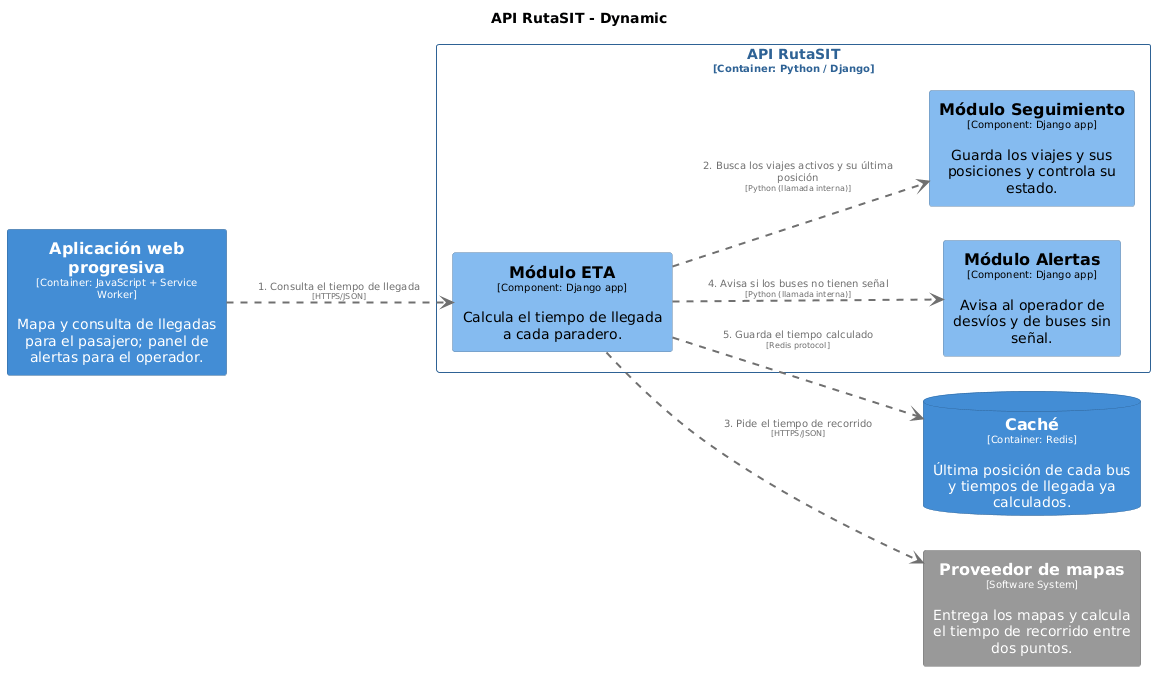

The diagram above was rendered by PlantUML. Its source (embedded in the PNG):
@startuml
set separator none
title API RutaSIT - Dynamic

left to right direction

skinparam {
  arrowFontSize 10
  defaultTextAlignment center
  wrapWidth 200
  maxMessageSize 100
}

hide stereotype

skinparam rectangle<<RutaSIT.Aplicaciónwebprogresiva>> {
  BackgroundColor #438dd5
  FontColor #ffffff
  BorderColor #2e6295
  shadowing false
}
skinparam database<<RutaSIT.Caché>> {
  BackgroundColor #438dd5
  FontColor #ffffff
  BorderColor #2e6295
  shadowing false
}
skinparam rectangle<<RutaSIT.APIRutaSIT.MóduloAlertas>> {
  BackgroundColor #85bbf0
  FontColor #000000
  BorderColor #5d82a8
  shadowing false
}
skinparam rectangle<<RutaSIT.APIRutaSIT.MóduloETA>> {
  BackgroundColor #85bbf0
  FontColor #000000
  BorderColor #5d82a8
  shadowing false
}
skinparam rectangle<<RutaSIT.APIRutaSIT.MóduloSeguimiento>> {
  BackgroundColor #85bbf0
  FontColor #000000
  BorderColor #5d82a8
  shadowing false
}
skinparam rectangle<<Proveedordemapas>> {
  BackgroundColor #999999
  FontColor #ffffff
  BorderColor #6b6b6b
  shadowing false
}
skinparam rectangle<<RutaSIT.APIRutaSIT>> {
  BorderColor #2e6295
  FontColor #2e6295
  shadowing false
}

rectangle "API RutaSIT\n<size:10>[Container: Python / Django]</size>" <<RutaSIT.APIRutaSIT>> {
  rectangle "==Módulo ETA\n<size:10>[Component: Django app]</size>\n\nCalcula el tiempo de llegada a cada paradero." <<RutaSIT.APIRutaSIT.MóduloETA>> as RutaSIT.APIRutaSIT.MóduloETA
  rectangle "==Módulo Alertas\n<size:10>[Component: Django app]</size>\n\nAvisa al operador de desvíos y de buses sin señal." <<RutaSIT.APIRutaSIT.MóduloAlertas>> as RutaSIT.APIRutaSIT.MóduloAlertas
  rectangle "==Módulo Seguimiento\n<size:10>[Component: Django app]</size>\n\nGuarda los viajes y sus posiciones y controla su estado." <<RutaSIT.APIRutaSIT.MóduloSeguimiento>> as RutaSIT.APIRutaSIT.MóduloSeguimiento
}

database "==Caché\n<size:10>[Container: Redis]</size>\n\nÚltima posición de cada bus y tiempos de llegada ya calculados." <<RutaSIT.Caché>> as RutaSIT.Caché
rectangle "==Proveedor de mapas\n<size:10>[Software System]</size>\n\nEntrega los mapas y calcula el tiempo de recorrido entre dos puntos." <<Proveedordemapas>> as Proveedordemapas
rectangle "==Aplicación web progresiva\n<size:10>[Container: JavaScript + Service Worker]</size>\n\nMapa y consulta de llegadas para el pasajero; panel de alertas para el operador." <<RutaSIT.Aplicaciónwebprogresiva>> as RutaSIT.Aplicaciónwebprogresiva

RutaSIT.Aplicaciónwebprogresiva .[#707070,thickness=2].> RutaSIT.APIRutaSIT.MóduloETA : "<color:#707070>1. Consulta el tiempo de llegada\n<color:#707070><size:8>[HTTPS/JSON]</size>"
RutaSIT.APIRutaSIT.MóduloETA .[#707070,thickness=2].> RutaSIT.APIRutaSIT.MóduloSeguimiento : "<color:#707070>2. Busca los viajes activos y su última posición\n<color:#707070><size:8>[Python (llamada interna)]</size>"
RutaSIT.APIRutaSIT.MóduloETA .[#707070,thickness=2].> Proveedordemapas : "<color:#707070>3. Pide el tiempo de recorrido\n<color:#707070><size:8>[HTTPS/JSON]</size>"
RutaSIT.APIRutaSIT.MóduloETA .[#707070,thickness=2].> RutaSIT.APIRutaSIT.MóduloAlertas : "<color:#707070>4. Avisa si los buses no tienen señal\n<color:#707070><size:8>[Python (llamada interna)]</size>"
RutaSIT.APIRutaSIT.MóduloETA .[#707070,thickness=2].> RutaSIT.Caché : "<color:#707070>5. Guarda el tiempo calculado\n<color:#707070><size:8>[Redis protocol]</size>"
@enduml